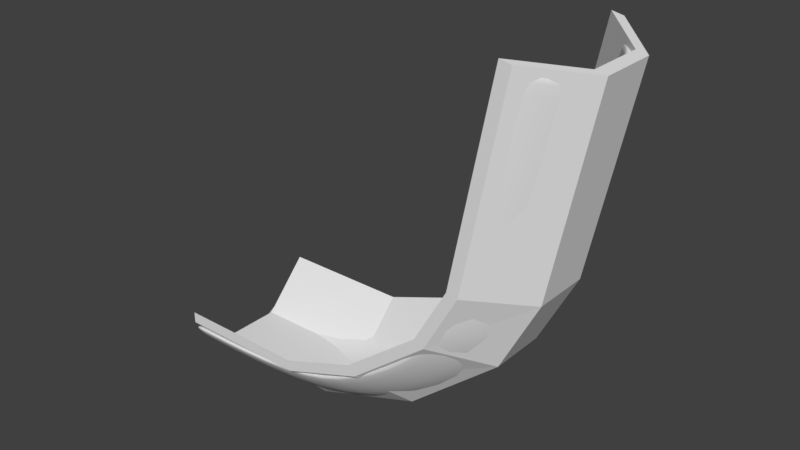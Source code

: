 # Source: test_model.blend  (saved by Blender 2.79.0; exported with 4.5.12 LTS)
import bpy
from mathutils import Matrix  # noqa: F401  (used for matrix-valued properties, if any)

bpy.ops.wm.read_factory_settings(use_empty=True)
scene = bpy.context.scene
scene.name = 'Scene'

# ---- collections
col_collection_1 = bpy.data.collections.new('Collection 1'); scene.collection.children.link(col_collection_1)

# ---- materials (node trees are filled in below, after node groups)
mat_material = bpy.data.materials.new('Material')
mat_material.alpha_threshold = 0.0
mat_material.use_transparent_shadow = False
mat_material.roughness = 0.5
mat_material.line_color = (0.0, 0.0, 0.0, 1.0)

# ---- material node trees

# ---- world
world_world = bpy.data.worlds.new('World'); scene.world = world_world
world_world.color = (0.05088, 0.05088, 0.05088)
world_world.use_sun_shadow = False
world_world.sun_shadow_jitter_overblur = 0.0
world_world.cycles.sampling_method = 'MANUAL'

# ---- meshes
me_cube_001 = bpy.data.meshes.new('Cube.001')
me_cube_001.from_pydata([(3.673, 1.0, -0.2), (3.673, -1.0, -0.2), (-1.0, -1.0, -0.2), (-1.0, 1.0, -0.2), (3.673, 1.0, 0.2), (3.673, -1.0, 0.2), (-1.0, -1.0, 0.2), (-1.0, 1.0, 0.2), (3.673, 2.632, 1.507), (-1.0, 2.632, 1.507), (3.673, 2.632, 1.907), (3.673, -2.632, 1.507), (-1.0, -2.632, 1.507), (3.673, -2.632, 1.907), (-1.0, -2.632, 1.907), (-1.0, 2.632, 1.907), (7.522, 1.0, 1.158), (7.522, -1.0, 1.158), (7.291, 1.0, 1.484), (7.291, -1.0, 1.484), (6.534, 2.632, 2.549), (6.302, 2.632, 2.876), (6.534, -2.632, 2.549), (6.302, -2.632, 2.876), (10.75, 1.0, 3.903), (10.75, -1.0, 3.903), (10.4, 1.0, 4.093), (10.4, -1.0, 4.093), (9.251, 2.632, 4.714), (8.899, 2.632, 4.904), (9.251, -2.632, 4.714), (8.899, -2.632, 4.904), (12.08, 1.0, 6.466), (12.08, -1.0, 6.466), (11.69, 1.0, 6.546), (11.69, -1.0, 6.546), (10.41, 2.632, 6.804), (10.02, 2.632, 6.884), (10.41, -2.632, 6.804), (10.02, -2.632, 6.884), (13.5, 1.0, 13.46), (13.5, -1.0, 13.46), (13.11, 1.0, 13.54), (13.11, -1.0, 13.54), (11.83, 2.632, 13.8), (11.43, 2.632, 13.88), (11.83, -2.632, 13.8), (11.43, -2.632, 13.88), (-1.153, -1.0, -0.2), (-1.153, 1.0, -0.2), (-1.153, -1.0, 0.2), (-1.153, 1.0, 0.2), (-1.153, -2.632, 1.507), (-1.153, -2.632, 1.907), (-1.153, 2.632, 1.507), (-1.153, 2.632, 1.907), (13.53, 1.0, 13.61), (13.53, -1.0, 13.61), (13.14, 1.0, 13.69), (13.14, -1.0, 13.69), (11.85, 2.632, 13.95), (11.46, 2.632, 14.02), (11.85, -2.632, 13.95), (11.46, -2.632, 14.02)], [], [(0, 1, 2, 3), (4, 7, 6, 5), (5, 13, 23, 19), (9, 3, 49, 54), (2, 12, 52, 48), (7, 4, 10, 15), (11, 13, 14, 12), (10, 8, 9, 15), (2, 1, 11, 12), (0, 3, 9, 8), (5, 6, 14, 13), (14, 6, 50, 53), (10, 4, 18, 21), (1, 0, 16, 17), (16, 20, 28, 24), (18, 19, 27, 26), (23, 22, 30, 31), (0, 8, 20, 16), (11, 1, 17, 22), (4, 5, 19, 18), (13, 11, 22, 23), (8, 10, 21, 20), (30, 25, 33, 38), (27, 31, 39, 35), (25, 24, 32, 33), (21, 18, 26, 29), (20, 21, 29, 28), (17, 16, 24, 25), (19, 23, 31, 27), (22, 17, 25, 30), (33, 32, 40, 41), (36, 37, 45, 44), (37, 34, 42, 45), (31, 30, 38, 39), (26, 27, 35, 34), (24, 28, 36, 32), (29, 26, 34, 37), (28, 29, 37, 36), (40, 44, 60, 56), (42, 43, 59, 58), (47, 46, 62, 63), (35, 39, 47, 43), (38, 33, 41, 46), (39, 38, 46, 47), (34, 35, 43, 42), (32, 36, 44, 40), (49, 51, 55, 54), (48, 50, 51, 49), (50, 48, 52, 53), (6, 7, 51, 50), (3, 2, 48, 49), (12, 14, 53, 52), (7, 15, 55, 51), (15, 9, 54, 55), (56, 58, 59, 57), (57, 59, 63, 62), (58, 56, 60, 61), (45, 42, 58, 61), (44, 45, 61, 60), (41, 40, 56, 57), (43, 47, 63, 59), (46, 41, 57, 62)])
me_cube_001.polygons.foreach_set('use_smooth', [True] * 62)
_uv = me_cube_001.uv_layers.new(name='UVMap')
_uv.uv.foreach_set('vector', [0.09006, 0.1608, 0.04351, 0.1658, 0.1269, 0.005063, 0.1734, 0.0, 0.3489, 0.8101, 0.4341, 0.9835, 0.3888, 0.9871, 0.3036, 0.8137, 0.847, 0.161, 0.9165, 0.2157, 0.8876, 0.335, 0.8062, 0.3233, 0.243, 0.05784, 0.1734, 0.0, 0.1734, 0.0, 0.243, 0.05784, 0.6829, 0.9949, 0.7525, 0.9373, 0.7525, 0.9373, 0.6829, 0.9949, 0.4341, 0.9835, 0.3489, 0.8101, 0.4182, 0.7498, 0.5033, 0.9233, 0.2914, 0.7728, 0.2989, 0.7593, 0.3841, 0.9328, 0.3765, 0.9462, 0.1671, 0.2331, 0.1597, 0.2186, 0.243, 0.05784, 0.2504, 0.07236, 0.6829, 0.9949, 0.5997, 0.834, 0.6694, 0.7763, 0.7525, 0.9373, 0.09006, 0.1608, 0.1734, 0.0, 0.243, 0.05784, 0.1597, 0.2186, 0.847, 0.161, 0.9304, 0.01545, 1.0, 0.07013, 0.9165, 0.2157, 1.0, 0.07013, 0.9304, 0.01545, 0.9304, 0.01545, 1.0, 0.07013, 0.4182, 0.7498, 0.3489, 0.8101, 0.3073, 0.6327, 0.3886, 0.6197, 0.04351, 0.1658, 0.09006, 0.1608, 0.04656, 0.3425, 0.0, 0.3476, 0.04656, 0.3425, 0.1279, 0.3549, 0.1196, 0.5269, 0.03978, 0.5533, 0.3073, 0.6327, 0.262, 0.6363, 0.2547, 0.4333, 0.3, 0.4297, 0.2694, 0.6292, 0.259, 0.6316, 0.2504, 0.4581, 0.2604, 0.4647, 0.09006, 0.1608, 0.1597, 0.2186, 0.1279, 0.3549, 0.04656, 0.3425, 0.6694, 0.7763, 0.5997, 0.834, 0.5564, 0.6521, 0.6378, 0.64, 0.3489, 0.8101, 0.3036, 0.8137, 0.262, 0.6363, 0.3073, 0.6327, 0.2989, 0.7593, 0.2914, 0.7728, 0.259, 0.6316, 0.2694, 0.6292, 0.1597, 0.2186, 0.1671, 0.2331, 0.1381, 0.3588, 0.1279, 0.3549, 0.6296, 0.4679, 0.5499, 0.4413, 0.5738, 0.3025, 0.6478, 0.3521, 0.799, 0.5209, 0.8788, 0.4942, 0.8955, 0.6056, 0.8214, 0.6558, 0.5499, 0.4413, 0.5033, 0.4362, 0.5272, 0.2973, 0.5738, 0.3025, 0.3886, 0.6197, 0.3073, 0.6327, 0.3, 0.4297, 0.3797, 0.4552, 0.1279, 0.3549, 0.1381, 0.3588, 0.1294, 0.5217, 0.1196, 0.5269, 0.5564, 0.6521, 0.5099, 0.647, 0.5033, 0.4362, 0.5499, 0.4413, 0.8062, 0.3233, 0.8876, 0.335, 0.8788, 0.4942, 0.799, 0.5209, 0.6378, 0.64, 0.5564, 0.6521, 0.5499, 0.4413, 0.6296, 0.4679, 0.01694, 0.6973, 0.06349, 0.6922, 0.1679, 0.9949, 0.1213, 1.0, 0.1376, 0.6428, 0.146, 0.6322, 0.2504, 0.9349, 0.242, 0.9455, 0.3967, 0.3471, 0.3229, 0.2994, 0.4295, 0.01189, 0.5033, 0.05968, 0.2604, 0.4647, 0.2504, 0.4581, 0.2688, 0.3447, 0.2775, 0.3566, 0.7525, 0.5346, 0.799, 0.5209, 0.8214, 0.6558, 0.7749, 0.6696, 0.03978, 0.5533, 0.1196, 0.5269, 0.1376, 0.6428, 0.06349, 0.6922, 0.3797, 0.4552, 0.3, 0.4297, 0.3229, 0.2994, 0.3967, 0.3471, 0.1196, 0.5269, 0.1294, 0.5217, 0.146, 0.6322, 0.1376, 0.6428, 0.1679, 0.9949, 0.242, 0.9455, 0.242, 0.9455, 0.1679, 0.9949, 0.8794, 0.9838, 0.9259, 0.9701, 0.9259, 0.9701, 0.8794, 0.9838, 0.3841, 0.06917, 0.3754, 0.05728, 0.3754, 0.05728, 0.3841, 0.06917, 0.8214, 0.6558, 0.8955, 0.6056, 1.0, 0.9198, 0.9259, 0.9701, 0.6478, 0.3521, 0.5738, 0.3025, 0.6785, 0.0, 0.7525, 0.04959, 0.2775, 0.3566, 0.2688, 0.3447, 0.3754, 0.05728, 0.3841, 0.06917, 0.7749, 0.6696, 0.8214, 0.6558, 0.9259, 0.9701, 0.8794, 0.9838, 0.06349, 0.6922, 0.1376, 0.6428, 0.242, 0.9455, 0.1679, 0.9949, 0.8765, 0.01374, 0.8839, 0.02919, 0.8776, 0.1063, 0.8702, 0.09086, 0.923, 0.0, 0.9304, 0.01545, 0.8839, 0.02919, 0.8765, 0.01374, 0.9304, 0.01545, 0.923, 0.0, 0.9926, 0.05468, 1.0, 0.07013, 0.3888, 0.9871, 0.4341, 0.9835, 0.4341, 0.9835, 0.3888, 0.9871, 0.1734, 0.0, 0.1269, 0.005063, 0.1269, 0.005063, 0.1734, 0.0, 0.3765, 0.9462, 0.3841, 0.9328, 0.3841, 0.9328, 0.3765, 0.9462, 0.4341, 0.9835, 0.5033, 0.9233, 0.5033, 0.9233, 0.4341, 0.9835, 0.2504, 0.07236, 0.243, 0.05784, 0.243, 0.05784, 0.2504, 0.07236, 0.4208, 0.0, 0.4295, 0.01189, 0.3842, 0.0155, 0.3755, 0.003605, 0.3755, 0.003605, 0.3842, 0.0155, 0.3841, 0.06917, 0.3754, 0.05728, 0.4295, 0.01189, 0.4208, 0.0, 0.4947, 0.04779, 0.5033, 0.05968, 0.5033, 0.05968, 0.4295, 0.01189, 0.4295, 0.01189, 0.5033, 0.05968, 0.242, 0.9455, 0.2504, 0.9349, 0.2504, 0.9349, 0.242, 0.9455, 0.1213, 1.0, 0.1679, 0.9949, 0.1679, 0.9949, 0.1213, 1.0, 0.9259, 0.9701, 1.0, 0.9198, 1.0, 0.9198, 0.9259, 0.9701, 0.7525, 0.04959, 0.6785, 0.0, 0.6785, 0.0, 0.7525, 0.04959])
me_cube_001.materials.append(mat_material)
me_cube_001.use_remesh_preserve_volume = False
me_cube_001.use_remesh_preserve_attributes = False
me_cube_001.use_mirror_vertex_groups = False
me_cube_001.update()
me_cube = bpy.data.meshes.new('Cube')
me_cube.from_pydata([(3.673, 1.0, 0.139), (3.673, -1.0, 0.139), (-1.0, -1.0, 0.139), (-1.0, 1.0, 0.139), (3.673, 1.0, 0.539), (3.673, -1.0, 0.539), (-1.0, -1.0, 0.539), (-1.0, 1.0, 0.539), (3.673, 2.632, 1.846), (-1.0, 2.632, 1.846), (3.673, 2.632, 2.246), (3.673, -2.632, 1.846), (-1.0, -2.632, 1.846), (3.673, -2.632, 2.246), (-1.0, -2.632, 2.246), (-1.0, 2.632, 2.246), (7.522, 1.0, 1.497), (7.522, -1.0, 1.497), (7.291, 1.0, 1.823), (7.291, -1.0, 1.823), (6.534, 2.632, 2.888), (6.302, 2.632, 3.215), (6.534, -2.632, 2.888), (6.302, -2.632, 3.215), (10.75, 1.0, 4.242), (10.75, -1.0, 4.242), (10.4, 1.0, 4.432), (10.4, -1.0, 4.432), (9.251, 2.632, 5.053), (8.899, 2.632, 5.243), (9.251, -2.632, 5.053), (8.899, -2.632, 5.243), (12.08, 1.0, 6.805), (12.08, -1.0, 6.805), (11.69, 1.0, 6.885), (11.69, -1.0, 6.885), (10.41, 2.632, 7.143), (10.02, 2.632, 7.223), (10.41, -2.632, 7.143), (10.02, -2.632, 7.223), (13.5, 1.0, 13.8), (13.5, -1.0, 13.8), (13.11, 1.0, 13.88), (13.11, -1.0, 13.88), (11.83, 2.632, 14.14), (11.43, 2.632, 14.22), (11.83, -2.632, 14.14), (11.43, -2.632, 14.22)], [], [(0, 1, 2, 3), (4, 7, 6, 5), (5, 13, 23, 19), (3, 7, 15, 9), (2, 6, 7, 3), (7, 4, 10, 15), (11, 13, 14, 12), (10, 8, 9, 15), (2, 1, 11, 12), (0, 3, 9, 8), (5, 6, 14, 13), (6, 2, 12, 14), (10, 4, 18, 21), (1, 0, 16, 17), (16, 20, 28, 24), (18, 19, 27, 26), (23, 22, 30, 31), (0, 8, 20, 16), (11, 1, 17, 22), (4, 5, 19, 18), (13, 11, 22, 23), (8, 10, 21, 20), (30, 25, 33, 38), (27, 31, 39, 35), (25, 24, 32, 33), (21, 18, 26, 29), (20, 21, 29, 28), (17, 16, 24, 25), (19, 23, 31, 27), (22, 17, 25, 30), (33, 32, 40, 41), (36, 37, 45, 44), (37, 34, 42, 45), (31, 30, 38, 39), (26, 27, 35, 34), (24, 28, 36, 32), (29, 26, 34, 37), (28, 29, 37, 36), (40, 42, 43, 41), (41, 43, 47, 46), (42, 40, 44, 45), (35, 39, 47, 43), (38, 33, 41, 46), (39, 38, 46, 47), (34, 35, 43, 42), (32, 36, 44, 40)])
_uv = me_cube.uv_layers.new(name='UVMap')
_uv.uv.foreach_set('vector', [0.09006, 0.1608, 0.04351, 0.1658, 0.1269, 0.005063, 0.1734, 0.0, 0.3489, 0.8101, 0.4341, 0.9835, 0.3888, 0.9871, 0.3036, 0.8137, 0.847, 0.161, 0.9165, 0.2157, 0.8876, 0.335, 0.8062, 0.3233, 0.8765, 0.01374, 0.8839, 0.02919, 0.8776, 0.1063, 0.8702, 0.09086, 0.923, 0.0, 0.9304, 0.01545, 0.8839, 0.02919, 0.8765, 0.01374, 0.4341, 0.9835, 0.3489, 0.8101, 0.4182, 0.7498, 0.5033, 0.9233, 0.2914, 0.7728, 0.2989, 0.7593, 0.3841, 0.9328, 0.3765, 0.9462, 0.1671, 0.2331, 0.1597, 0.2186, 0.243, 0.05784, 0.2504, 0.07236, 0.6829, 0.9949, 0.5997, 0.834, 0.6694, 0.7763, 0.7525, 0.9373, 0.09006, 0.1608, 0.1734, 0.0, 0.243, 0.05784, 0.1597, 0.2186, 0.847, 0.161, 0.9304, 0.01545, 1.0, 0.07013, 0.9165, 0.2157, 0.9304, 0.01545, 0.923, 0.0, 0.9926, 0.05468, 1.0, 0.07013, 0.4182, 0.7498, 0.3489, 0.8101, 0.3073, 0.6327, 0.3886, 0.6197, 0.04351, 0.1658, 0.09006, 0.1608, 0.04656, 0.3425, 0.0, 0.3476, 0.04656, 0.3425, 0.1279, 0.3549, 0.1196, 0.5269, 0.03978, 0.5533, 0.3073, 0.6327, 0.262, 0.6363, 0.2547, 0.4333, 0.3, 0.4297, 0.2694, 0.6292, 0.259, 0.6316, 0.2504, 0.4581, 0.2604, 0.4647, 0.09006, 0.1608, 0.1597, 0.2186, 0.1279, 0.3549, 0.04656, 0.3425, 0.6694, 0.7763, 0.5997, 0.834, 0.5564, 0.6521, 0.6378, 0.64, 0.3489, 0.8101, 0.3036, 0.8137, 0.262, 0.6363, 0.3073, 0.6327, 0.2989, 0.7593, 0.2914, 0.7728, 0.259, 0.6316, 0.2694, 0.6292, 0.1597, 0.2186, 0.1671, 0.2331, 0.1381, 0.3588, 0.1279, 0.3549, 0.6296, 0.4679, 0.5499, 0.4413, 0.5738, 0.3025, 0.6478, 0.3521, 0.799, 0.5209, 0.8788, 0.4942, 0.8955, 0.6056, 0.8214, 0.6558, 0.5499, 0.4413, 0.5033, 0.4362, 0.5272, 0.2973, 0.5738, 0.3025, 0.3886, 0.6197, 0.3073, 0.6327, 0.3, 0.4297, 0.3797, 0.4552, 0.1279, 0.3549, 0.1381, 0.3588, 0.1294, 0.5217, 0.1196, 0.5269, 0.5564, 0.6521, 0.5099, 0.647, 0.5033, 0.4362, 0.5499, 0.4413, 0.8062, 0.3233, 0.8876, 0.335, 0.8788, 0.4942, 0.799, 0.5209, 0.6378, 0.64, 0.5564, 0.6521, 0.5499, 0.4413, 0.6296, 0.4679, 0.01694, 0.6973, 0.06349, 0.6922, 0.1679, 0.9949, 0.1213, 1.0, 0.1376, 0.6428, 0.146, 0.6322, 0.2504, 0.9349, 0.242, 0.9455, 0.3967, 0.3471, 0.3229, 0.2994, 0.4295, 0.01189, 0.5033, 0.05968, 0.2604, 0.4647, 0.2504, 0.4581, 0.2688, 0.3447, 0.2775, 0.3566, 0.7525, 0.5346, 0.799, 0.5209, 0.8214, 0.6558, 0.7749, 0.6696, 0.03978, 0.5533, 0.1196, 0.5269, 0.1376, 0.6428, 0.06349, 0.6922, 0.3797, 0.4552, 0.3, 0.4297, 0.3229, 0.2994, 0.3967, 0.3471, 0.1196, 0.5269, 0.1294, 0.5217, 0.146, 0.6322, 0.1376, 0.6428, 0.4208, 0.0, 0.4295, 0.01189, 0.3842, 0.0155, 0.3755, 0.003605, 0.3755, 0.003605, 0.3842, 0.0155, 0.3841, 0.06917, 0.3754, 0.05728, 0.4295, 0.01189, 0.4208, 0.0, 0.4947, 0.04779, 0.5033, 0.05968, 0.8214, 0.6558, 0.8955, 0.6056, 1.0, 0.9198, 0.9259, 0.9701, 0.6478, 0.3521, 0.5738, 0.3025, 0.6785, 0.0, 0.7525, 0.04959, 0.2775, 0.3566, 0.2688, 0.3447, 0.3754, 0.05728, 0.3841, 0.06917, 0.7749, 0.6696, 0.8214, 0.6558, 0.9259, 0.9701, 0.8794, 0.9838, 0.06349, 0.6922, 0.1376, 0.6428, 0.242, 0.9455, 0.1679, 0.9949])
me_cube.materials.append(mat_material)
me_cube.use_remesh_preserve_volume = False
me_cube.use_remesh_preserve_attributes = False
me_cube.use_mirror_vertex_groups = False
me_cube.update()

# ---- objects
ob_test_model = bpy.data.objects.new('test_model', me_cube_001)
ob_test_model_coll = bpy.data.objects.new('test_model_coll', me_cube)

# ---- transforms, parenting, visibility, modifiers, constraints
ob_test_model.location = (0.0, 0.0, 0.0)
ob_test_model.lock_rotations_4d = False
ob_test_model.empty_display_type = 'ARROWS'
ob_test_model.lineart.crease_threshold = 0.0
_m = ob_test_model.modifiers.new('Subsurf', 'SUBSURF')
_m.uv_smooth = 'PRESERVE_CORNERS'
_m.quality = 2
_m.levels = 2
_m.show_only_control_edges = False
ob_test_model_coll.location = (0.0, 0.0, 0.0)
ob_test_model_coll.lock_rotations_4d = False
ob_test_model_coll.empty_display_type = 'ARROWS'
ob_test_model_coll.lineart.crease_threshold = 0.0

# ---- collection membership
col_collection_1.objects.link(ob_test_model)
col_collection_1.objects.link(ob_test_model_coll)

# ---- scene / render settings (as saved in the file)
scene.frame_start = 1; scene.frame_end = 250; scene.frame_set(1)
scene.render.engine = 'BLENDER_EEVEE_NEXT'
scene.render.resolution_percentage = 50
scene.render.dither_intensity = 0.0
scene.cycles.use_denoising = False
scene.cycles.samples = 128
scene.cycles.sampling_pattern = 'TABULATED_SOBOL'
scene.cycles.use_adaptive_sampling = False
scene.cycles.use_light_tree = False
scene.cycles.blur_glossy = 0.0
scene.cycles.sample_clamp_indirect = 0.0
scene.view_settings.view_transform = 'Standard'
bpy.context.view_layer.update()

# ---- added for rendering (the .blend has no active camera and no usable light): camera, sun
cam_auto = bpy.data.cameras.new('AutoCamera')
cam_auto.lens = 50.0
cam_auto.sensor_width = 36.0
cam_auto.clip_end = 1000.0
ob_auto_camera = bpy.data.objects.new('AutoCamera', cam_auto)
scene.collection.objects.link(ob_auto_camera)
ob_auto_camera.location = (25.8392, -23.5824, 22.7316)
ob_auto_camera.rotation_euler = (1.09748, -7.21219e-08, 0.694738)
scene.camera = ob_auto_camera
light_auto_sun = bpy.data.lights.new('AutoSun', 'SUN')
light_auto_sun.energy = 3.0
light_auto_sun.angle = 0.0523599
ob_auto_sun = bpy.data.objects.new('AutoSun', light_auto_sun)
scene.collection.objects.link(ob_auto_sun)
ob_auto_sun.rotation_euler = (0.872665, 0.174533, 0.523599)
bpy.context.view_layer.update()
